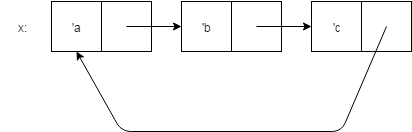

The diagram above was exported from draw.io. Its source (the exported page's mxGraphModel, read from the mxfile embedded in the PNG):
<mxGraphModel dx="1434" dy="736" grid="1" gridSize="10" guides="1" tooltips="1" connect="1" fold="1" page="1" pageScale="1" pageWidth="826" pageHeight="1169" style="default-style2" math="0">
  <root>
    <mxCell id="0" />
    <mxCell id="1" parent="0" />
    <mxCell id="2" value="'a" style="whiteSpace=wrap;html=1;" vertex="1" parent="1">
      <mxGeometry x="70" y="50" width="50" height="50" as="geometry" />
    </mxCell>
    <mxCell id="3" value="" style="whiteSpace=wrap;html=1;" vertex="1" parent="1">
      <mxGeometry x="120" y="50" width="50" height="50" as="geometry" />
    </mxCell>
    <mxCell id="4" value="'b" style="whiteSpace=wrap;html=1;" vertex="1" parent="1">
      <mxGeometry x="200" y="50" width="50" height="50" as="geometry" />
    </mxCell>
    <mxCell id="6" value="" style="endArrow=classic;html=1;entryX=0;entryY=0.5;" edge="1" parent="1" target="4">
      <mxGeometry width="50" height="50" relative="1" as="geometry">
        <mxPoint x="145" y="75" as="sourcePoint" />
        <mxPoint x="60" y="10" as="targetPoint" />
      </mxGeometry>
    </mxCell>
    <mxCell id="43" value="x:" style="text;html=1;strokeColor=none;fillColor=none;align=center;verticalAlign=middle;whiteSpace=wrap;overflow=hidden;fontSize=12;" vertex="1" parent="1">
      <mxGeometry x="20" y="65" width="40" height="20" as="geometry" />
    </mxCell>
    <mxCell id="45" value="" style="whiteSpace=wrap;html=1;" vertex="1" parent="1">
      <mxGeometry x="250" y="50" width="50" height="50" as="geometry" />
    </mxCell>
    <mxCell id="46" value="" style="endArrow=classic;html=1;entryX=0;entryY=0.5;" edge="1" parent="1">
      <mxGeometry x="275" y="75" width="50" height="50" as="geometry">
        <mxPoint x="275" y="75" as="sourcePoint" />
        <mxPoint x="330" y="75" as="targetPoint" />
      </mxGeometry>
    </mxCell>
    <mxCell id="47" value="'c" style="whiteSpace=wrap;html=1;" vertex="1" parent="1">
      <mxGeometry x="330" y="50" width="50" height="50" as="geometry" />
    </mxCell>
    <mxCell id="48" value="" style="whiteSpace=wrap;html=1;" vertex="1" parent="1">
      <mxGeometry x="380" y="50" width="50" height="50" as="geometry" />
    </mxCell>
    <mxCell id="49" value="" style="endArrow=classic;html=1;entryX=0.5;entryY=1;" edge="1" parent="1" target="2">
      <mxGeometry x="405" y="75" width="50" height="50" as="geometry">
        <mxPoint x="405" y="75" as="sourcePoint" />
        <mxPoint x="460" y="75" as="targetPoint" />
        <Array as="points">
          <mxPoint x="360" y="180" />
          <mxPoint x="140" y="180" />
        </Array>
      </mxGeometry>
    </mxCell>
  </root>
</mxGraphModel>